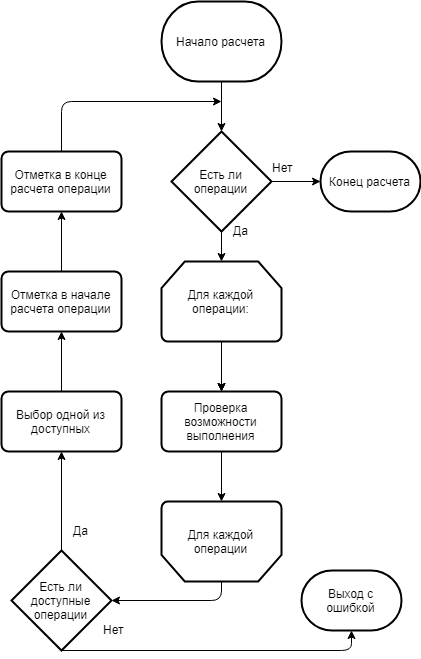

The diagram above was exported from draw.io. Its source (the exported page's mxGraphModel, read from the mxfile embedded in the PNG):
<mxGraphModel dx="1394" dy="1947" grid="1" gridSize="10" guides="1" tooltips="1" connect="1" arrows="1" fold="1" page="1" pageScale="1" pageWidth="827" pageHeight="1169" math="0" shadow="0">
  <root>
    <mxCell id="0" />
    <mxCell id="1" parent="0" />
    <mxCell id="vLbPWmHDWhp5LzMQjjtF-1" value="Начало расчета" style="strokeWidth=2;html=1;shape=mxgraph.flowchart.terminator;whiteSpace=wrap;" vertex="1" parent="1">
      <mxGeometry x="320" y="-30" width="120" height="80" as="geometry" />
    </mxCell>
    <mxCell id="vLbPWmHDWhp5LzMQjjtF-25" value="" style="edgeStyle=orthogonalEdgeStyle;rounded=0;orthogonalLoop=1;jettySize=auto;html=1;" edge="1" parent="1" source="vLbPWmHDWhp5LzMQjjtF-2" target="vLbPWmHDWhp5LzMQjjtF-9">
      <mxGeometry relative="1" as="geometry" />
    </mxCell>
    <mxCell id="vLbPWmHDWhp5LzMQjjtF-26" value="" style="edgeStyle=orthogonalEdgeStyle;rounded=0;orthogonalLoop=1;jettySize=auto;html=1;" edge="1" parent="1" source="vLbPWmHDWhp5LzMQjjtF-2" target="vLbPWmHDWhp5LzMQjjtF-9">
      <mxGeometry relative="1" as="geometry" />
    </mxCell>
    <mxCell id="vLbPWmHDWhp5LzMQjjtF-2" value="Для каждой операции:" style="strokeWidth=2;html=1;shape=mxgraph.flowchart.loop_limit;whiteSpace=wrap;" vertex="1" parent="1">
      <mxGeometry x="320" y="230" width="120" height="80" as="geometry" />
    </mxCell>
    <mxCell id="vLbPWmHDWhp5LzMQjjtF-5" value="" style="endArrow=classic;html=1;exitX=0.5;exitY=1;exitDx=0;exitDy=0;exitPerimeter=0;entryX=0.5;entryY=0;entryDx=0;entryDy=0;entryPerimeter=0;" edge="1" parent="1" source="vLbPWmHDWhp5LzMQjjtF-1" target="vLbPWmHDWhp5LzMQjjtF-24">
      <mxGeometry width="50" height="50" relative="1" as="geometry">
        <mxPoint x="80" y="-20" as="sourcePoint" />
        <mxPoint x="380" y="110" as="targetPoint" />
      </mxGeometry>
    </mxCell>
    <mxCell id="vLbPWmHDWhp5LzMQjjtF-6" value="Есть ли доступные операции" style="strokeWidth=2;html=1;shape=mxgraph.flowchart.decision;whiteSpace=wrap;" vertex="1" parent="1">
      <mxGeometry x="170" y="519" width="100" height="100" as="geometry" />
    </mxCell>
    <mxCell id="vLbPWmHDWhp5LzMQjjtF-9" value="Проверка возможности выполнения" style="rounded=1;whiteSpace=wrap;html=1;absoluteArcSize=1;arcSize=14;strokeWidth=2;" vertex="1" parent="1">
      <mxGeometry x="320" y="360" width="120" height="60" as="geometry" />
    </mxCell>
    <mxCell id="vLbPWmHDWhp5LzMQjjtF-10" value="Для каждой операции" style="strokeWidth=2;html=1;shape=mxgraph.flowchart.loop_limit;whiteSpace=wrap;flipV=1;" vertex="1" parent="1">
      <mxGeometry x="320" y="470" width="120" height="80" as="geometry" />
    </mxCell>
    <mxCell id="vLbPWmHDWhp5LzMQjjtF-11" value="" style="endArrow=classic;html=1;entryX=0.5;entryY=0;entryDx=0;entryDy=0;" edge="1" parent="1" target="vLbPWmHDWhp5LzMQjjtF-9">
      <mxGeometry width="50" height="50" relative="1" as="geometry">
        <mxPoint x="380" y="320" as="sourcePoint" />
        <mxPoint x="130" y="60" as="targetPoint" />
      </mxGeometry>
    </mxCell>
    <mxCell id="vLbPWmHDWhp5LzMQjjtF-12" value="" style="endArrow=classic;html=1;exitX=0.5;exitY=1;exitDx=0;exitDy=0;entryX=0.5;entryY=1;entryDx=0;entryDy=0;entryPerimeter=0;" edge="1" parent="1" source="vLbPWmHDWhp5LzMQjjtF-9" target="vLbPWmHDWhp5LzMQjjtF-10">
      <mxGeometry width="50" height="50" relative="1" as="geometry">
        <mxPoint x="90" y="120" as="sourcePoint" />
        <mxPoint x="140" y="70" as="targetPoint" />
      </mxGeometry>
    </mxCell>
    <mxCell id="vLbPWmHDWhp5LzMQjjtF-13" value="Выбор одной из доступных" style="rounded=1;whiteSpace=wrap;html=1;absoluteArcSize=1;arcSize=14;strokeWidth=2;" vertex="1" parent="1">
      <mxGeometry x="160" y="360" width="120" height="60" as="geometry" />
    </mxCell>
    <mxCell id="vLbPWmHDWhp5LzMQjjtF-14" value="" style="endArrow=classic;html=1;entryX=0.5;entryY=1;entryDx=0;entryDy=0;exitX=0.5;exitY=0;exitDx=0;exitDy=0;exitPerimeter=0;" edge="1" parent="1" source="vLbPWmHDWhp5LzMQjjtF-6" target="vLbPWmHDWhp5LzMQjjtF-13">
      <mxGeometry width="50" height="50" relative="1" as="geometry">
        <mxPoint x="280" y="490" as="sourcePoint" />
        <mxPoint x="130" y="60" as="targetPoint" />
        <Array as="points" />
      </mxGeometry>
    </mxCell>
    <mxCell id="vLbPWmHDWhp5LzMQjjtF-17" value="Отметка в начале расчета операции" style="rounded=1;whiteSpace=wrap;html=1;absoluteArcSize=1;arcSize=14;strokeWidth=2;" vertex="1" parent="1">
      <mxGeometry x="160" y="240" width="120" height="60" as="geometry" />
    </mxCell>
    <mxCell id="vLbPWmHDWhp5LzMQjjtF-18" value="Отметка в конце расчета операции" style="rounded=1;whiteSpace=wrap;html=1;absoluteArcSize=1;arcSize=14;strokeWidth=2;" vertex="1" parent="1">
      <mxGeometry x="160" y="120" width="120" height="60" as="geometry" />
    </mxCell>
    <mxCell id="vLbPWmHDWhp5LzMQjjtF-19" value="" style="endArrow=classic;html=1;exitX=0.5;exitY=0;exitDx=0;exitDy=0;exitPerimeter=0;entryX=1;entryY=0.5;entryDx=0;entryDy=0;entryPerimeter=0;" edge="1" parent="1" source="vLbPWmHDWhp5LzMQjjtF-10" target="vLbPWmHDWhp5LzMQjjtF-6">
      <mxGeometry width="50" height="50" relative="1" as="geometry">
        <mxPoint x="80" y="110" as="sourcePoint" />
        <mxPoint x="380" y="630" as="targetPoint" />
        <Array as="points">
          <mxPoint x="380" y="569" />
        </Array>
      </mxGeometry>
    </mxCell>
    <mxCell id="vLbPWmHDWhp5LzMQjjtF-20" value="Да" style="text;html=1;resizable=0;points=[];autosize=1;align=left;verticalAlign=top;spacingTop=-4;" vertex="1" parent="1">
      <mxGeometry x="230" y="490" width="30" height="20" as="geometry" />
    </mxCell>
    <mxCell id="vLbPWmHDWhp5LzMQjjtF-21" value="Нет" style="text;html=1;resizable=0;points=[];autosize=1;align=left;verticalAlign=top;spacingTop=-4;" vertex="1" parent="1">
      <mxGeometry x="260" y="589" width="40" height="20" as="geometry" />
    </mxCell>
    <mxCell id="vLbPWmHDWhp5LzMQjjtF-22" value="Выход с ошибкой" style="strokeWidth=2;html=1;shape=mxgraph.flowchart.terminator;whiteSpace=wrap;" vertex="1" parent="1">
      <mxGeometry x="460" y="539" width="100" height="60" as="geometry" />
    </mxCell>
    <mxCell id="vLbPWmHDWhp5LzMQjjtF-23" value="" style="endArrow=classic;html=1;entryX=0.5;entryY=1;entryDx=0;entryDy=0;entryPerimeter=0;exitX=0.5;exitY=1;exitDx=0;exitDy=0;exitPerimeter=0;" edge="1" parent="1" source="vLbPWmHDWhp5LzMQjjtF-6" target="vLbPWmHDWhp5LzMQjjtF-22">
      <mxGeometry width="50" height="50" relative="1" as="geometry">
        <mxPoint x="250" y="800" as="sourcePoint" />
        <mxPoint x="130" y="60" as="targetPoint" />
        <Array as="points">
          <mxPoint x="510" y="619" />
        </Array>
      </mxGeometry>
    </mxCell>
    <mxCell id="vLbPWmHDWhp5LzMQjjtF-24" value="Есть ли операции" style="strokeWidth=2;html=1;shape=mxgraph.flowchart.decision;whiteSpace=wrap;" vertex="1" parent="1">
      <mxGeometry x="330" y="100" width="100" height="100" as="geometry" />
    </mxCell>
    <mxCell id="vLbPWmHDWhp5LzMQjjtF-27" value="" style="endArrow=classic;html=1;exitX=0.5;exitY=1;exitDx=0;exitDy=0;exitPerimeter=0;" edge="1" parent="1" source="vLbPWmHDWhp5LzMQjjtF-24" target="vLbPWmHDWhp5LzMQjjtF-2">
      <mxGeometry width="50" height="50" relative="1" as="geometry">
        <mxPoint x="80" y="90" as="sourcePoint" />
        <mxPoint x="130" y="40" as="targetPoint" />
      </mxGeometry>
    </mxCell>
    <mxCell id="vLbPWmHDWhp5LzMQjjtF-28" value="Да" style="text;html=1;resizable=0;points=[];autosize=1;align=left;verticalAlign=top;spacingTop=-4;" vertex="1" parent="1">
      <mxGeometry x="390" y="190" width="30" height="20" as="geometry" />
    </mxCell>
    <mxCell id="vLbPWmHDWhp5LzMQjjtF-29" value="" style="endArrow=classic;html=1;exitX=1;exitY=0.5;exitDx=0;exitDy=0;exitPerimeter=0;entryX=0;entryY=0.5;entryDx=0;entryDy=0;entryPerimeter=0;" edge="1" parent="1" source="vLbPWmHDWhp5LzMQjjtF-24" target="vLbPWmHDWhp5LzMQjjtF-30">
      <mxGeometry width="50" height="50" relative="1" as="geometry">
        <mxPoint x="490" y="105" as="sourcePoint" />
        <mxPoint x="480" y="130" as="targetPoint" />
      </mxGeometry>
    </mxCell>
    <mxCell id="vLbPWmHDWhp5LzMQjjtF-30" value="Конец расчета" style="strokeWidth=2;html=1;shape=mxgraph.flowchart.terminator;whiteSpace=wrap;" vertex="1" parent="1">
      <mxGeometry x="479" y="120" width="100" height="60" as="geometry" />
    </mxCell>
    <mxCell id="vLbPWmHDWhp5LzMQjjtF-33" value="" style="endArrow=classic;html=1;exitX=0.5;exitY=0;exitDx=0;exitDy=0;entryX=0.5;entryY=1;entryDx=0;entryDy=0;" edge="1" parent="1" source="vLbPWmHDWhp5LzMQjjtF-13" target="vLbPWmHDWhp5LzMQjjtF-17">
      <mxGeometry width="50" height="50" relative="1" as="geometry">
        <mxPoint x="80" y="90" as="sourcePoint" />
        <mxPoint x="130" y="40" as="targetPoint" />
      </mxGeometry>
    </mxCell>
    <mxCell id="vLbPWmHDWhp5LzMQjjtF-34" value="" style="endArrow=classic;html=1;exitX=0.5;exitY=0;exitDx=0;exitDy=0;entryX=0.5;entryY=1;entryDx=0;entryDy=0;" edge="1" parent="1" source="vLbPWmHDWhp5LzMQjjtF-17" target="vLbPWmHDWhp5LzMQjjtF-18">
      <mxGeometry width="50" height="50" relative="1" as="geometry">
        <mxPoint x="80" y="90" as="sourcePoint" />
        <mxPoint x="130" y="40" as="targetPoint" />
      </mxGeometry>
    </mxCell>
    <mxCell id="vLbPWmHDWhp5LzMQjjtF-35" value="" style="endArrow=classic;html=1;exitX=0.5;exitY=0;exitDx=0;exitDy=0;" edge="1" parent="1" source="vLbPWmHDWhp5LzMQjjtF-18">
      <mxGeometry width="50" height="50" relative="1" as="geometry">
        <mxPoint x="80" y="90" as="sourcePoint" />
        <mxPoint x="380" y="70" as="targetPoint" />
        <Array as="points">
          <mxPoint x="220" y="70" />
        </Array>
      </mxGeometry>
    </mxCell>
    <mxCell id="vLbPWmHDWhp5LzMQjjtF-36" value="Нет" style="text;html=1;resizable=0;points=[];autosize=1;align=left;verticalAlign=top;spacingTop=-4;" vertex="1" parent="1">
      <mxGeometry x="429" y="127" width="40" height="20" as="geometry" />
    </mxCell>
  </root>
</mxGraphModel>